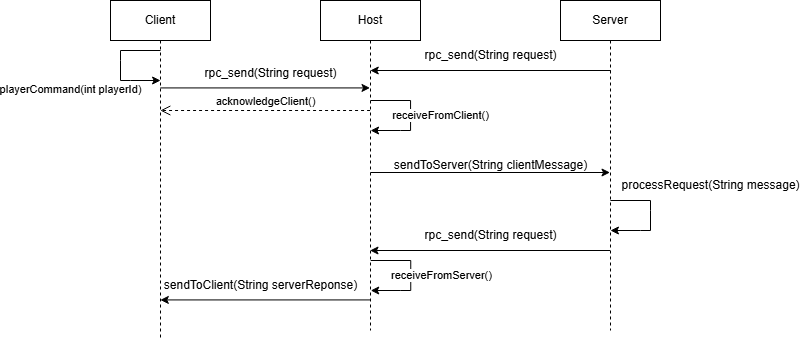

The diagram above was exported from draw.io. Its source (the exported page's mxGraphModel, read from the mxfile embedded in the PNG):
<mxGraphModel dx="989" dy="514" grid="1" gridSize="10" guides="1" tooltips="1" connect="1" arrows="1" fold="1" page="1" pageScale="1" pageWidth="850" pageHeight="1100" math="0" shadow="0">
  <root>
    <mxCell id="0" />
    <mxCell id="1" parent="0" />
    <mxCell id="OCsOz80Ns_bUip59d3FI-1" value="Client" style="shape=umlLifeline;perimeter=lifelinePerimeter;whiteSpace=wrap;html=1;container=1;dropTarget=0;collapsible=0;recursiveResize=0;outlineConnect=0;portConstraint=eastwest;newEdgeStyle={&quot;curved&quot;:0,&quot;rounded&quot;:0};" parent="1" vertex="1">
      <mxGeometry x="130" y="210" width="100" height="340" as="geometry" />
    </mxCell>
    <mxCell id="OCsOz80Ns_bUip59d3FI-2" value="Host" style="shape=umlLifeline;perimeter=lifelinePerimeter;whiteSpace=wrap;html=1;container=1;dropTarget=0;collapsible=0;recursiveResize=0;outlineConnect=0;portConstraint=eastwest;newEdgeStyle={&quot;curved&quot;:0,&quot;rounded&quot;:0};" parent="1" vertex="1">
      <mxGeometry x="340" y="210" width="100" height="330" as="geometry" />
    </mxCell>
    <mxCell id="OCsOz80Ns_bUip59d3FI-3" value="Server" style="shape=umlLifeline;perimeter=lifelinePerimeter;whiteSpace=wrap;html=1;container=1;dropTarget=0;collapsible=0;recursiveResize=0;outlineConnect=0;portConstraint=eastwest;newEdgeStyle={&quot;curved&quot;:0,&quot;rounded&quot;:0};" parent="1" vertex="1">
      <mxGeometry x="580" y="210" width="100" height="330" as="geometry" />
    </mxCell>
    <mxCell id="OCsOz80Ns_bUip59d3FI-5" value="" style="endArrow=classic;html=1;rounded=0;" parent="1" source="OCsOz80Ns_bUip59d3FI-1" edge="1">
      <mxGeometry width="50" height="50" relative="1" as="geometry">
        <mxPoint x="210" y="297.4299999999999" as="sourcePoint" />
        <mxPoint x="389.5" y="297.4299999999999" as="targetPoint" />
      </mxGeometry>
    </mxCell>
    <mxCell id="OCsOz80Ns_bUip59d3FI-6" value="" style="endArrow=classic;html=1;rounded=0;exitX=0.5;exitY=0.272;exitDx=0;exitDy=0;exitPerimeter=0;" parent="1" target="OCsOz80Ns_bUip59d3FI-3" edge="1">
      <mxGeometry width="50" height="50" relative="1" as="geometry">
        <mxPoint x="390" y="382" as="sourcePoint" />
        <mxPoint x="579.5" y="382" as="targetPoint" />
      </mxGeometry>
    </mxCell>
    <mxCell id="OCsOz80Ns_bUip59d3FI-7" value="" style="endArrow=classic;html=1;rounded=0;" parent="1" edge="1" source="OCsOz80Ns_bUip59d3FI-3">
      <mxGeometry width="50" height="50" relative="1" as="geometry">
        <mxPoint x="579.5" y="460" as="sourcePoint" />
        <mxPoint x="389.5" y="460" as="targetPoint" />
      </mxGeometry>
    </mxCell>
    <mxCell id="OCsOz80Ns_bUip59d3FI-8" value="" style="endArrow=classic;html=1;rounded=0;" parent="1" edge="1" target="OCsOz80Ns_bUip59d3FI-1">
      <mxGeometry width="50" height="50" relative="1" as="geometry">
        <mxPoint x="390" y="509.43" as="sourcePoint" />
        <mxPoint x="210" y="509.43" as="targetPoint" />
      </mxGeometry>
    </mxCell>
    <mxCell id="OCsOz80Ns_bUip59d3FI-10" value="rpc_send(String request)" style="text;html=1;align=center;verticalAlign=middle;resizable=0;points=[];autosize=1;strokeColor=none;fillColor=none;" parent="1" vertex="1">
      <mxGeometry x="210" y="268" width="160" height="30" as="geometry" />
    </mxCell>
    <mxCell id="OCsOz80Ns_bUip59d3FI-11" value="sendToServer(String clientMessage)" style="text;html=1;align=center;verticalAlign=middle;resizable=0;points=[];autosize=1;strokeColor=none;fillColor=none;" parent="1" vertex="1">
      <mxGeometry x="400" y="360" width="220" height="30" as="geometry" />
    </mxCell>
    <mxCell id="OCsOz80Ns_bUip59d3FI-13" value="" style="endArrow=classic;html=1;rounded=0;" parent="1" edge="1">
      <mxGeometry width="50" height="50" relative="1" as="geometry">
        <mxPoint x="629.9285714285713" y="410" as="sourcePoint" />
        <mxPoint x="629.9285714285713" y="440" as="targetPoint" />
        <Array as="points">
          <mxPoint x="670" y="410" />
          <mxPoint x="670" y="420" />
          <mxPoint x="670" y="440" />
          <mxPoint x="660" y="440" />
        </Array>
      </mxGeometry>
    </mxCell>
    <mxCell id="OCsOz80Ns_bUip59d3FI-15" value="rpc_send(String request)" style="text;html=1;align=center;verticalAlign=middle;resizable=0;points=[];autosize=1;strokeColor=none;fillColor=none;" parent="1" vertex="1">
      <mxGeometry x="430" y="430" width="160" height="30" as="geometry" />
    </mxCell>
    <mxCell id="OCsOz80Ns_bUip59d3FI-17" value="sendToClient(String serverReponse)" style="text;html=1;align=center;verticalAlign=middle;resizable=0;points=[];autosize=1;strokeColor=none;fillColor=none;" parent="1" vertex="1">
      <mxGeometry x="170" y="480" width="220" height="30" as="geometry" />
    </mxCell>
    <mxCell id="nASrHXu1LBPIPLQRGj-z-1" value="" style="endArrow=classic;html=1;rounded=0;" edge="1" parent="1">
      <mxGeometry width="50" height="50" relative="1" as="geometry">
        <mxPoint x="389.99857142857127" y="310" as="sourcePoint" />
        <mxPoint x="390.06999999999994" y="340" as="targetPoint" />
        <Array as="points">
          <mxPoint x="430.06999999999994" y="310" />
          <mxPoint x="430.06999999999994" y="320" />
          <mxPoint x="430.06999999999994" y="340" />
          <mxPoint x="420.06999999999994" y="340" />
        </Array>
      </mxGeometry>
    </mxCell>
    <mxCell id="nASrHXu1LBPIPLQRGj-z-2" value="receiveFromClient()" style="edgeLabel;html=1;align=center;verticalAlign=middle;resizable=0;points=[];" vertex="1" connectable="0" parent="nASrHXu1LBPIPLQRGj-z-1">
      <mxGeometry x="-0.0019" relative="1" as="geometry">
        <mxPoint x="30" as="offset" />
      </mxGeometry>
    </mxCell>
    <mxCell id="nASrHXu1LBPIPLQRGj-z-3" value="processRequest(String message)" style="text;html=1;align=center;verticalAlign=middle;resizable=0;points=[];autosize=1;strokeColor=none;fillColor=none;" vertex="1" parent="1">
      <mxGeometry x="630" y="380" width="200" height="30" as="geometry" />
    </mxCell>
    <mxCell id="nASrHXu1LBPIPLQRGj-z-4" value="" style="endArrow=classic;html=1;rounded=0;" edge="1" parent="1">
      <mxGeometry width="50" height="50" relative="1" as="geometry">
        <mxPoint x="630.25" y="280" as="sourcePoint" />
        <mxPoint x="389.75" y="280" as="targetPoint" />
      </mxGeometry>
    </mxCell>
    <mxCell id="nASrHXu1LBPIPLQRGj-z-5" value="rpc_send(String request)" style="text;html=1;align=center;verticalAlign=middle;resizable=0;points=[];autosize=1;strokeColor=none;fillColor=none;" vertex="1" parent="1">
      <mxGeometry x="430.25" y="250" width="160" height="30" as="geometry" />
    </mxCell>
    <mxCell id="nASrHXu1LBPIPLQRGj-z-6" value="acknowledgeClient()" style="html=1;verticalAlign=bottom;endArrow=open;dashed=1;endSize=8;curved=0;rounded=0;" edge="1" parent="1" target="OCsOz80Ns_bUip59d3FI-1">
      <mxGeometry relative="1" as="geometry">
        <mxPoint x="389.57" y="320" as="sourcePoint" />
        <mxPoint x="209.99857142857132" y="320" as="targetPoint" />
      </mxGeometry>
    </mxCell>
    <mxCell id="nASrHXu1LBPIPLQRGj-z-7" value="" style="endArrow=classic;html=1;rounded=0;" edge="1" parent="1">
      <mxGeometry width="50" height="50" relative="1" as="geometry">
        <mxPoint x="390.1785714285713" y="470" as="sourcePoint" />
        <mxPoint x="390.24999999999994" y="500" as="targetPoint" />
        <Array as="points">
          <mxPoint x="430.24999999999994" y="470" />
          <mxPoint x="430.24999999999994" y="480" />
          <mxPoint x="430.24999999999994" y="500" />
          <mxPoint x="420.24999999999994" y="500" />
        </Array>
      </mxGeometry>
    </mxCell>
    <mxCell id="nASrHXu1LBPIPLQRGj-z-8" value="receiveFromServer()" style="edgeLabel;html=1;align=center;verticalAlign=middle;resizable=0;points=[];" vertex="1" connectable="0" parent="nASrHXu1LBPIPLQRGj-z-7">
      <mxGeometry x="-0.0019" relative="1" as="geometry">
        <mxPoint x="30" as="offset" />
      </mxGeometry>
    </mxCell>
    <mxCell id="nASrHXu1LBPIPLQRGj-z-9" value="" style="endArrow=classic;html=1;rounded=0;" edge="1" parent="1">
      <mxGeometry width="50" height="50" relative="1" as="geometry">
        <mxPoint x="180.0700000000001" y="260" as="sourcePoint" />
        <mxPoint x="180.0700000000001" y="290" as="targetPoint" />
        <Array as="points">
          <mxPoint x="139.99857142857144" y="260" />
          <mxPoint x="139.99857142857144" y="270" />
          <mxPoint x="139.99857142857144" y="290" />
          <mxPoint x="149.99857142857144" y="290" />
        </Array>
      </mxGeometry>
    </mxCell>
    <mxCell id="nASrHXu1LBPIPLQRGj-z-10" value="playerCommand(int playerId)" style="edgeLabel;html=1;align=center;verticalAlign=middle;resizable=0;points=[];" vertex="1" connectable="0" parent="nASrHXu1LBPIPLQRGj-z-9">
      <mxGeometry x="-0.2153" y="-3" relative="1" as="geometry">
        <mxPoint x="-47" y="35" as="offset" />
      </mxGeometry>
    </mxCell>
  </root>
</mxGraphModel>